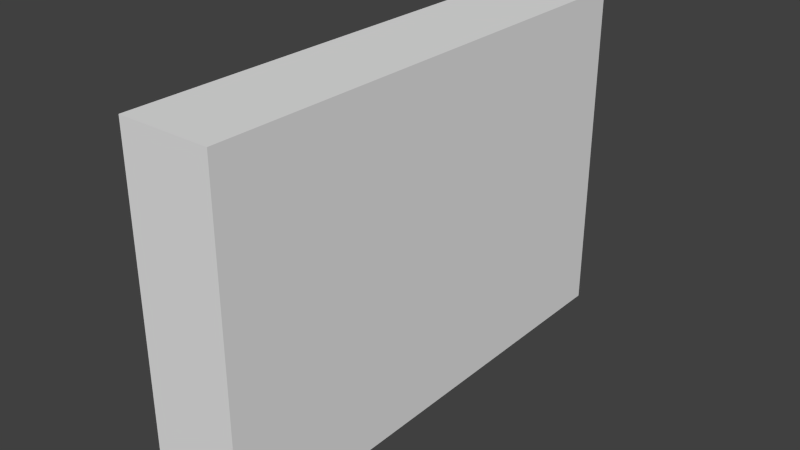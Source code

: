 # Source: BMA.blend  (saved by Blender 2.76.0; exported with 4.5.12 LTS)
import bpy
from mathutils import Matrix  # noqa: F401  (used for matrix-valued properties, if any)

bpy.ops.wm.read_factory_settings(use_empty=True)
scene = bpy.context.scene
scene.name = 'Scene'

# ---- collections
col_collection_1 = bpy.data.collections.new('Collection 1'); scene.collection.children.link(col_collection_1)

# ---- materials (node trees are filled in below, after node groups)
mat_bma = bpy.data.materials.new('bma')
mat_bma.alpha_threshold = 0.0
mat_bma.use_transparent_shadow = False
mat_bma.roughness = 0.5
mat_bma.line_color = (0.0, 0.0, 0.0, 1.0)

# ---- material node trees

# ---- world
world_world = bpy.data.worlds.new('World'); scene.world = world_world
world_world.color = (0.05088, 0.05088, 0.05088)
world_world.use_sun_shadow = False
world_world.sun_shadow_jitter_overblur = 0.0
world_world.cycles.sampling_method = 'MANUAL'
world_world.cycles.sample_map_resolution = 256

# ---- meshes
me_bma = bpy.data.meshes.new('bma')
me_bma.from_pydata([(0.2374, 1.175, 1.272), (0.2374, -1.175, 1.272), (-0.1931, -1.175, 1.272), (-0.1931, 1.175, 1.272), (0.2374, 1.175, 2.869), (0.2374, -1.175, 2.869), (-0.1931, -1.175, 2.869), (-0.1931, 1.175, 2.869)], [], [(0, 1, 2, 3), (4, 7, 6, 5), (0, 4, 5, 1), (1, 5, 6, 2), (2, 6, 7, 3), (4, 0, 3, 7)])
_uv = me_bma.uv_layers.new(name='UVMap')
_uv.uv.foreach_set('vector', [0.7119, 0.4433, 0.2881, 0.4433, 0.2881, 0.3657, 0.7119, 0.3657, 0.7119, 8.569e-05, 0.7119, 0.07772, 0.2881, 0.07772, 0.2881, 8.55e-05, 0.7119, 0.4433, 0.7119, 0.7313, 0.2881, 0.7313, 0.2881, 0.4433, 0.2881, 0.4433, 8.55e-05, 0.4433, 8.56e-05, 0.3657, 0.2881, 0.3657, 0.2881, 0.3657, 0.2881, 0.07772, 0.7119, 0.07772, 0.7119, 0.3657, 0.9999, 0.4433, 0.7119, 0.4433, 0.7119, 0.3657, 0.9999, 0.3657])
me_bma.materials.append(mat_bma)
me_bma.use_remesh_preserve_volume = False
me_bma.use_remesh_preserve_attributes = False
me_bma.use_mirror_vertex_groups = False
me_bma.update()

# ---- objects
ob_bma = bpy.data.objects.new('bma', me_bma)

# ---- transforms, parenting, visibility, modifiers, constraints
ob_bma.location = (0.0, 0.0, 0.0)
ob_bma.lock_rotations_4d = False
ob_bma.empty_display_type = 'ARROWS'
ob_bma.lineart.crease_threshold = 0.0

# ---- collection membership
col_collection_1.objects.link(ob_bma)

# ---- scene / render settings (as saved in the file)
scene.frame_start = 1; scene.frame_end = 250; scene.frame_set(1)
scene.render.engine = 'BLENDER_EEVEE_NEXT'
scene.render.resolution_percentage = 50
scene.render.dither_intensity = 0.0
scene.cycles.use_denoising = False
scene.cycles.samples = 10
scene.cycles.sampling_pattern = 'TABULATED_SOBOL'
scene.cycles.light_sampling_threshold = 0.0
scene.cycles.use_adaptive_sampling = False
scene.cycles.use_light_tree = False
scene.cycles.blur_glossy = 0.0
scene.cycles.pixel_filter_type = 'GAUSSIAN'
scene.cycles.sample_clamp_indirect = 0.0
scene.view_settings.view_transform = 'Standard'
bpy.context.view_layer.update()

# ---- added for rendering (the .blend has no active camera and no usable light): camera, sun
cam_auto = bpy.data.cameras.new('AutoCamera')
cam_auto.lens = 50.0
cam_auto.sensor_width = 36.0
cam_auto.clip_end = 1000.0
ob_auto_camera = bpy.data.objects.new('AutoCamera', cam_auto)
scene.collection.objects.link(ob_auto_camera)
ob_auto_camera.location = (2.68131, -3.19098, 4.19769)
ob_auto_camera.rotation_euler = (1.09748, -7.21219e-08, 0.694738)
scene.camera = ob_auto_camera
light_auto_sun = bpy.data.lights.new('AutoSun', 'SUN')
light_auto_sun.energy = 3.0
light_auto_sun.angle = 0.0523599
ob_auto_sun = bpy.data.objects.new('AutoSun', light_auto_sun)
scene.collection.objects.link(ob_auto_sun)
ob_auto_sun.rotation_euler = (0.872665, 0.174533, 0.523599)
bpy.context.view_layer.update()
